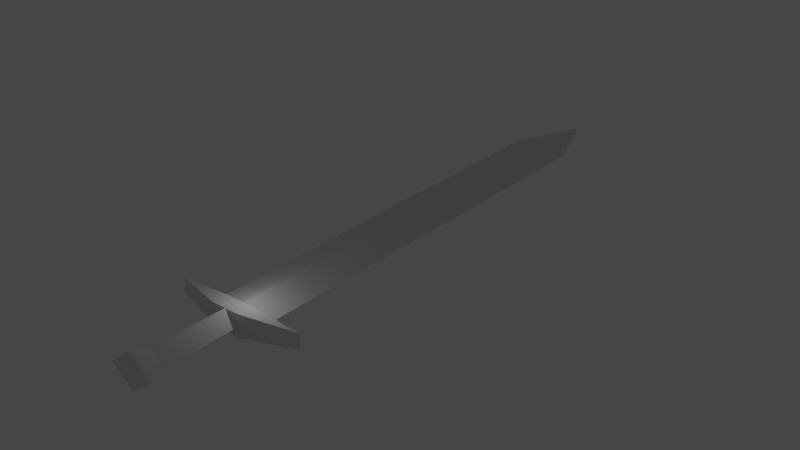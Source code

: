 # Source: sword.blend  (saved by Blender 3.5.10; exported with 4.5.12 LTS)
import bpy
from mathutils import Matrix  # noqa: F401  (used for matrix-valued properties, if any)

bpy.ops.wm.read_factory_settings(use_empty=True)
scene = bpy.context.scene
scene.name = 'Scene'

# ---- collections
col_collection = bpy.data.collections.new('Collection'); scene.collection.children.link(col_collection)

# ---- materials (node trees are filled in below, after node groups)
mat_e7_e7panelwood2 = bpy.data.materials.new('e7/e7panelwood2')
mat_e7_e7panelwood2.use_transparent_shadow = False
mat_e7_e7panelwood2.roughness = 1.0
mat_e7_e7panelwood2.specular_intensity = 0.0
mat_tb_empty = bpy.data.materials.new('__TB_empty')
mat_tb_empty.use_transparent_shadow = False
mat_tb_empty.roughness = 1.0
mat_tb_empty.specular_intensity = 0.0

# ---- material node trees
mat_e7_e7panelwood2.use_nodes = True; mat_e7_e7panelwood2.node_tree.nodes.clear()
_N = mat_e7_e7panelwood2.node_tree.nodes; _L = mat_e7_e7panelwood2.node_tree.links
n0 = _N.new('ShaderNodeOutputMaterial'); n0.name = 'Material Output'; n0.location = (300, 300)
n1 = _N.new('ShaderNodeBsdfPrincipled'); n1.name = 'Principled BSDF'; n1.location = (10, 300)
n1.distribution = 'GGX'
n1.subsurface_method = 'BURLEY'
n1.inputs[2].default_value = 1.0
n1.inputs[3].default_value = 1.45
n1.inputs[13].default_value = 0.0
n1.inputs[27].default_value = (0.0, 0.0, 0.0, 1.0)
n1.inputs[28].default_value = 1.0
_L.new(n1.outputs[0], n0.inputs[0])
n0.is_active_output = True
mat_tb_empty.use_nodes = True; mat_tb_empty.node_tree.nodes.clear()
_N = mat_tb_empty.node_tree.nodes; _L = mat_tb_empty.node_tree.links
n0 = _N.new('ShaderNodeOutputMaterial'); n0.name = 'Material Output'; n0.location = (300, 300)
n1 = _N.new('ShaderNodeBsdfPrincipled'); n1.name = 'Principled BSDF'; n1.location = (10, 300)
n1.distribution = 'GGX'
n1.subsurface_method = 'BURLEY'
n1.inputs[2].default_value = 1.0
n1.inputs[3].default_value = 1.45
n1.inputs[13].default_value = 0.0
n1.inputs[27].default_value = (0.0, 0.0, 0.0, 1.0)
n1.inputs[28].default_value = 1.0
_L.new(n1.outputs[0], n0.inputs[0])
n0.is_active_output = True

# ---- world
world_world = bpy.data.worlds.new('World'); scene.world = world_world
world_world.use_nodes = True; world_world.node_tree.nodes.clear()
_N = world_world.node_tree.nodes; _L = world_world.node_tree.links
n0 = _N.new('ShaderNodeOutputWorld'); n0.name = 'World Output'; n0.location = (300, 300)
n1 = _N.new('ShaderNodeBackground'); n1.name = 'Background'; n1.location = (10, 300)
n1.inputs[0].default_value = (0.05088, 0.05088, 0.05088, 1.0)
_L.new(n1.outputs[0], n0.inputs[0])
n0.is_active_output = True
world_world.color = (0.05088, 0.05088, 0.05088)
world_world.use_sun_shadow = False
world_world.sun_shadow_jitter_overblur = 0.0

# ---- lights
light_light = bpy.data.lights.new('Light', 'POINT')
light_light.transmission_factor = 0.0
light_light.energy = 1000.0
light_light.shadow_soft_size = 0.1
light_light.shadow_maximum_resolution = 0.006
light_light.use_absolute_resolution = True

# ---- meshes
me_entity0_brush1 = bpy.data.meshes.new('entity0_brush1')
me_entity0_brush1.from_pydata([(0.0, -72.0, 32.0), (0.0, -72.0, 192.0), (-32.0, -48.0, 192.0), (-32.0, -48.0, 32.0), (0.0, -24.0, 192.0), (0.0, -24.0, 32.0), (32.0, -48.0, 192.0), (32.0, -48.0, 32.0), (-144.0, -32.0, 0.0), (-144.0, -64.0, 0.0), (-32.0, -72.0, 32.0), (-32.0, -24.0, 32.0), (-32.0, -72.0, 3.815e-06), (-32.0, -24.0, 0.0), (32.0, -72.0, 32.0), (32.0, -24.0, 32.0), (32.0, -72.0, 3.815e-06), (32.0, -24.0, 0.0), (144.0, -32.0, 0.0), (144.0, -64.0, 0.0), (0.0, -88.0, 232.0), (-48.0, -48.0, 232.0), (-32.0, -48.0, 192.0), (0.0, -8.0, 232.0), (0.0, -72.0, 192.0), (0.0, -24.0, 192.0), (48.0, -48.0, 232.0), (32.0, -48.0, 192.0), (0.0, -64.0, -928.0), (0.0, -64.0, 0.0), (-64.0, -48.0, 0.0), (-64.0, -48.0, -928.0), (0.0, -32.0, -3.815e-06), (0.0, -32.0, -928.0), (0.0, -48.0, -1088.0), (64.0, -48.0, 0.0), (64.0, -48.0, -928.0)], [], [(1, 3, 0), (5, 2, 4), (6, 0, 7), (5, 6, 7), (1, 2, 3), (5, 3, 2), (6, 1, 0), (5, 4, 6), (9, 11, 8), (9, 12, 10), (13, 8, 11), (15, 10, 14), (14, 12, 16), (17, 11, 15), (13, 17, 12), (19, 14, 16), (15, 18, 17), (18, 14, 19), (9, 10, 11), (15, 11, 10), (14, 10, 12), (17, 13, 11), (17, 18, 19), (19, 16, 17), (16, 12, 17), (12, 9, 8), (8, 13, 12), (18, 15, 14), (20, 21, 22), (21, 23, 22), (24, 20, 22), (23, 25, 22), (23, 20, 26), (27, 20, 24), (23, 27, 25), (27, 26, 20), (26, 27, 23), (23, 21, 20), (29, 31, 28), (33, 30, 32), (34, 28, 31), (33, 34, 31), (36, 28, 34), (33, 36, 34), (35, 28, 36), (36, 32, 35), (29, 30, 31), (33, 31, 30), (35, 29, 28), (36, 33, 32)])
me_entity0_brush1.polygons.foreach_set('use_smooth', [True] * 50)
_k = set([(0, 1), (0, 3), (0, 7), (1, 2), (1, 6), (2, 3), (2, 4), (3, 5), (4, 5), (4, 6), (5, 7), (6, 7), (8, 9), (8, 11), (8, 13), (9, 10), (9, 12), (10, 11), (10, 12), (10, 14), (11, 13), (11, 15), (12, 16), (13, 17), (14, 15), (14, 16), (14, 19), (15, 17), (15, 18), (16, 19), (17, 18), (18, 19), (20, 21), (20, 22), (20, 24), (20, 26), (20, 27), (21, 22), (21, 23), (22, 23), (22, 24), (22, 25), (23, 25), (23, 26), (23, 27), (24, 27), (25, 27), (26, 27), (28, 29), (28, 31), (28, 34), (28, 36), (29, 30), (29, 35), (30, 31), (30, 32), (31, 33), (31, 34), (32, 33), (32, 35), (33, 34), (33, 36), (34, 36), (35, 36)])
me_entity0_brush1.attributes.new('sharp_edge', 'BOOLEAN', 'EDGE').data.foreach_set('value', [ (min(e.vertices), max(e.vertices)) in _k for e in me_entity0_brush1.edges])
_uv = me_entity0_brush1.uv_layers.new(name='UVMap')
_uv.uv.foreach_set('vector', [0.9194, 0.08332, 0.7864, 0.1698, 0.7984, 0.2037, 0.8207, 0.1861, 0.9116, 0.04474, 0.9504, 0.05713, 0.957, 0.09648, 0.7984, 0.2037, 0.8319, 0.2205, 0.8207, 0.1861, 0.957, 0.09648, 0.8319, 0.2205, 0.9194, 0.08332, 0.9116, 0.04474, 0.7864, 0.1698, 0.8207, 0.1861, 0.7864, 0.1698, 0.9116, 0.04474, 0.957, 0.09648, 0.9194, 0.08332, 0.7984, 0.2037, 0.8207, 0.1861, 0.9504, 0.05713, 0.957, 0.09648, 0.6767, 0.1128, 0.7972, 0.1598, 0.6859, 0.09698, 0.6767, 0.1128, 0.7525, 0.203, 0.7764, 0.1791, 0.7715, 0.1854, 0.6859, 0.09698, 0.7972, 0.1598, 0.8441, 0.2123, 0.7764, 0.1791, 0.8204, 0.2281, 0.8204, 0.2281, 0.7525, 0.203, 0.7965, 0.2518, 0.8185, 0.2376, 0.7972, 0.1598, 0.8441, 0.2123, 0.7715, 0.1854, 0.8185, 0.2376, 0.7525, 0.203, 0.877, 0.335, 0.8204, 0.2281, 0.7965, 0.2518, 0.8441, 0.2123, 0.895, 0.3295, 0.8185, 0.2376, 0.895, 0.3295, 0.8204, 0.2281, 0.877, 0.335, 0.6767, 0.1128, 0.7764, 0.1791, 0.7972, 0.1598, 0.8441, 0.2123, 0.7972, 0.1598, 0.7764, 0.1791, 0.8204, 0.2281, 0.7764, 0.1791, 0.7525, 0.203, 0.8185, 0.2376, 0.7715, 0.1854, 0.7972, 0.1598, 0.8185, 0.2376, 0.895, 0.3295, 0.877, 0.335, 0.877, 0.335, 0.7965, 0.2518, 0.8185, 0.2376, 0.7965, 0.2518, 0.7525, 0.203, 0.8185, 0.2376, 0.7525, 0.203, 0.6767, 0.1128, 0.6859, 0.09698, 0.6859, 0.09698, 0.7715, 0.1854, 0.7525, 0.203, 0.895, 0.3295, 0.8441, 0.2123, 0.8204, 0.2281, 0.9399, 0.06151, 0.9319, 0.0, 0.9116, 0.04474, 0.9319, 0.0, 0.9954, 0.01408, 0.9116, 0.04474, 0.9194, 0.08332, 0.9399, 0.06151, 0.9116, 0.04474, 0.9954, 0.01408, 0.9504, 0.05713, 0.9116, 0.04474, 0.9954, 0.01408, 0.9399, 0.06151, 1.0, 0.07802, 0.957, 0.09648, 0.9399, 0.06151, 0.9194, 0.08332, 0.9954, 0.01408, 0.957, 0.09648, 0.9504, 0.05713, 0.957, 0.09648, 1.0, 0.07802, 0.9399, 0.06151, 1.0, 0.07802, 0.957, 0.09648, 0.9954, 0.01408, 0.9954, 0.01408, 0.9319, 0.0, 0.9399, 0.06151, 0.7778, 0.2249, 0.06311, 0.8465, 0.1165, 0.8827, 0.101, 0.901, 0.7388, 0.1691, 0.7915, 0.2143, 0.0, 1.0, 0.1165, 0.8827, 0.06311, 0.8465, 0.101, 0.901, 0.0, 1.0, 0.06311, 0.8465, 0.1543, 0.9365, 0.1165, 0.8827, 0.0, 1.0, 0.101, 0.901, 0.1543, 0.9365, 0.0, 1.0, 0.8297, 0.27, 0.1165, 0.8827, 0.1543, 0.9365, 0.1543, 0.9365, 0.7915, 0.2143, 0.8297, 0.27, 0.7778, 0.2249, 0.7388, 0.1691, 0.06311, 0.8465, 0.101, 0.901, 0.06311, 0.8465, 0.7388, 0.1691, 0.8297, 0.27, 0.7778, 0.2249, 0.1165, 0.8827, 0.1543, 0.9365, 0.101, 0.901, 0.7915, 0.2143])
me_entity0_brush1.materials.append(mat_e7_e7panelwood2)
me_entity0_brush1.materials.append(mat_tb_empty)
me_entity0_brush1.use_remesh_preserve_volume = False
me_entity0_brush1.use_remesh_preserve_attributes = False
me_entity0_brush1.use_mirror_vertex_groups = False
me_entity0_brush1.update()
me_entity0_brush1.normals_split_custom_set([tuple(v) for v in zip(*[iter([-0.6, -0.8, 0.0, -0.6, -0.8, 0.0, -0.6, -0.8, 0.0, -0.6, 0.8, 0.0, -0.6, 0.8, 0.0, -0.6, 0.8, 0.0, 0.6, -0.8, 0.0, 0.6, -0.8, 0.0, 0.6, -0.8, 0.0, 0.6, 0.8, 0.0, 0.6, 0.8, 0.0, 0.6, 0.8, 0.0, -0.6, -0.8, 0.0, -0.6, -0.8, 0.0, -0.6, -0.8, 0.0, -0.6, 0.8, 0.0, -0.6, 0.8, 0.0, -0.6, 0.8, 0.0, 0.6, -0.8, 0.0, 0.6, -0.8, 0.0, 0.6, -0.8, 0.0, 0.6, 0.8, 0.0, 0.6, 0.8, 0.0, 0.6, 0.8, 0.0, -0.2747, 0.0, 0.9615, -0.2747, 0.0, 0.9615, -0.2747, 0.0, 0.9615, -0.07125, -0.9975, 0.0, -0.07125, -0.9975, 0.0, -0.07125, -0.9975, 0.0, -0.07125, 0.9975, 0.0, -0.07125, 0.9975, 0.0, -0.07125, 0.9975, 0.0, 0.0, 0.0, 1.0, 0.0, 0.0, 1.0, 0.0, 0.0, 1.0, 0.0, -1.0, 0.0, 0.0, -1.0, 0.0, 0.0, -1.0, 0.0, 0.0, 1.0, 3.519e-08, 0.0, 1.0, 8.402e-08, 0.0, 1.0, 0.0, 2.772e-09, -7.947e-08, -1.0, -1.135e-08, -7.244e-08, -1.0, 5.284e-09, -7.244e-08, -1.0, 0.07125, -0.9975, 0.0, 0.07125, -0.9975, 0.0, 0.07125, -0.9975, 0.0, 0.07125, 0.9975, 0.0, 0.07125, 0.9975, 0.0, 0.07125, 0.9975, 0.0, 0.2747, 0.0, 0.9615, 0.2747, 0.0, 0.9615, 0.2747, 0.0, 0.9615, -0.2747, 0.0, 0.9615, -0.2747, 0.0, 0.9615, -0.2747, 0.0, 0.9615, 0.0, 0.0, 1.0, 0.0, 0.0, 1.0, 0.0, 0.0, 1.0, 0.0, -1.0, 0.0, 0.0, -1.0, 0.0, 0.0, -1.0, 0.0, 0.0, 1.0, 3.519e-08, 0.0, 1.0, 1.192e-07, 0.0, 1.0, 8.402e-08, -1.135e-08, -7.244e-08, -1.0, 0.0, 0.0, -1.0, -7.161e-09, -2.005e-08, -1.0, -7.161e-09, -2.005e-08, -1.0, -1.386e-08, -7.947e-08, -1.0, -1.135e-08, -7.244e-08, -1.0, -1.386e-08, -7.947e-08, -1.0, 5.284e-09, -7.244e-08, -1.0, -1.135e-08, -7.244e-08, -1.0, 5.284e-09, -7.244e-08, -1.0, 3.406e-08, 0.0, -1.0, 2.69e-08, -2.005e-08, -1.0, 2.69e-08, -2.005e-08, -1.0, 2.772e-09, -7.947e-08, -1.0, 5.284e-09, -7.244e-08, -1.0, 0.2747, 0.0, 0.9615, 0.2747, 0.0, 0.9615, 0.2747, 0.0, 0.9615, -0.6202, -0.7442, -0.2481, -0.6202, -0.7442, -0.2481, -0.6202, -0.7442, -0.2481, -0.6202, 0.7442, -0.2481, -0.6202, 0.7442, -0.2481, -0.6202, 0.7442, -0.2481, -0.5715, -0.7619, -0.3048, -0.5715, -0.7619, -0.3048, -0.5715, -0.7619, -0.3048, -0.5715, 0.7619, -0.3048, -0.5715, 0.7619, -0.3048, -0.5715, 0.7619, -0.3048, 0.0, 0.0, 1.0, 0.0, 0.0, 1.0, 0.0, 0.0, 1.0, 0.5715, -0.7619, -0.3048, 0.5715, -0.7619, -0.3048, 0.5715, -0.7619, -0.3048, 0.5715, 0.7619, -0.3048, 0.5715, 0.7619, -0.3048, 0.5715, 0.7619, -0.3048, 0.6202, -0.7442, -0.2481, 0.6202, -0.7442, -0.2481, 0.6202, -0.7442, -0.2481, 0.6202, 0.7442, -0.2481, 0.6202, 0.7442, -0.2481, 0.6202, 0.7442, -0.2481, 0.0, 0.0, 1.0, 0.0, 0.0, 1.0, 0.0, 0.0, 1.0, -0.2425, -0.9701, 0.0, -0.2425, -0.9701, 0.0, -0.2425, -0.9701, 0.0, -0.2425, 0.9701, 0.0, -0.2425, 0.9701, 0.0, -0.2425, 0.9701, 0.0, -0.2414, -0.9656, -0.09656, -0.2414, -0.9656, -0.09656, -0.2414, -0.9656, -0.09656, -0.2414, 0.9656, -0.09656, -0.2414, 0.9656, -0.09656, -0.2414, 0.9656, -0.09656, 0.2414, -0.9656, -0.09656, 0.2414, -0.9656, -0.09656, 0.2414, -0.9656, -0.09656, 0.2414, 0.9656, -0.09656, 0.2414, 0.9656, -0.09656, 0.2414, 0.9656, -0.09656, 0.2425, -0.9701, 0.0, 0.2425, -0.9701, 0.0, 0.2425, -0.9701, 0.0, 0.2425, 0.9701, 0.0, 0.2425, 0.9701, 0.0, 0.2425, 0.9701, 0.0, -0.2425, -0.9701, 0.0, -0.2425, -0.9701, 0.0, -0.2425, -0.9701, 0.0, -0.2425, 0.9701, 0.0, -0.2425, 0.9701, 0.0, -0.2425, 0.9701, 0.0, 0.2425, -0.9701, 0.0, 0.2425, -0.9701, 0.0, 0.2425, -0.9701, 0.0, 0.2425, 0.9701, 0.0, 0.2425, 0.9701, 0.0, 0.2425, 0.9701, 0.0])] * 3)])

# ---- objects
ob_light = bpy.data.objects.new('Light', light_light)
ob_entity0_brush1 = bpy.data.objects.new('entity0_brush1', me_entity0_brush1)

# ---- transforms, parenting, visibility, modifiers, constraints
ob_light.location = (4.076, 1.005, 5.904)
ob_light.rotation_euler = (0.6503, 0.05522, 1.866)
ob_light.lock_rotations_4d = False
ob_light.empty_display_type = 'ARROWS'
ob_light.color = (0.0, 0.0, 0.0, 0.0)
ob_light.lineart.crease_threshold = 0.0
ob_entity0_brush1.location = (0.0, 0.0, 0.0)
ob_entity0_brush1.rotation_euler = (1.571, -0.0, 0.0)
ob_entity0_brush1.scale = (0.1372, 0.1372, 0.1372)
ob_entity0_brush1.lineart.crease_threshold = 0.0

# ---- collection membership
col_collection.objects.link(ob_light)
col_collection.objects.link(ob_entity0_brush1)

# ---- scene / render settings (as saved in the file)
scene.frame_start = 1; scene.frame_end = 1; scene.frame_set(1)
scene.render.engine = 'BLENDER_EEVEE_NEXT'
scene.cycles.use_denoising = False
scene.cycles.samples = 128
scene.cycles.sampling_pattern = 'TABULATED_SOBOL'
scene.cycles.use_adaptive_sampling = False
scene.cycles.use_light_tree = False
scene.view_settings.view_transform = 'Filmic'
bpy.context.view_layer.update()

# ---- added for rendering (the .blend has no active camera): camera
cam_auto = bpy.data.cameras.new('AutoCamera')
cam_auto.lens = 50.0
cam_auto.sensor_width = 36.0
cam_auto.clip_end = 3014.46
ob_auto_camera = bpy.data.objects.new('AutoCamera', cam_auto)
scene.collection.objects.link(ob_auto_camera)
ob_auto_camera.location = (171.765, -147.41, 130.828)
ob_auto_camera.rotation_euler = (1.09748, -7.21219e-08, 0.694738)
scene.camera = ob_auto_camera
bpy.context.view_layer.update()
